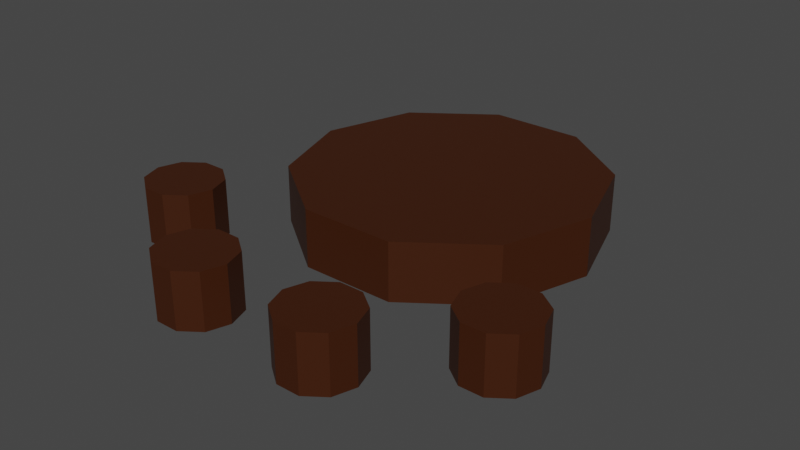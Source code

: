 # Source: AnimalTrail.blend  (saved by Blender 2.93.21; exported with 4.5.12 LTS)
import bpy
from mathutils import Matrix  # noqa: F401  (used for matrix-valued properties, if any)

bpy.ops.wm.read_factory_settings(use_empty=True)
scene = bpy.context.scene
scene.name = 'Scene'

# ---- collections
col_collection = bpy.data.collections.new('Collection'); scene.collection.children.link(col_collection)

# ---- materials (node trees are filled in below, after node groups)
mat_footprintmaterial = bpy.data.materials.new('FootprintMaterial')
mat_footprintmaterial.use_transparent_shadow = False

# ---- material node trees
mat_footprintmaterial.use_nodes = True; mat_footprintmaterial.node_tree.nodes.clear()
_N = mat_footprintmaterial.node_tree.nodes; _L = mat_footprintmaterial.node_tree.links
n0 = _N.new('ShaderNodeBsdfPrincipled'); n0.name = 'Principled BSDF'; n0.location = (10, 300)
n0.distribution = 'GGX'
n0.subsurface_method = 'BURLEY'
n0.inputs[0].default_value = (0.04721, 0.01002, 0.0, 1.0)
n0.inputs[3].default_value = 1.45
n0.inputs[27].default_value = (0.0, 0.0, 0.0, 1.0)
n0.inputs[28].default_value = 1.0
n1 = _N.new('ShaderNodeOutputMaterial'); n1.name = 'Material Output'; n1.location = (300, 300)
_L.new(n0.outputs[0], n1.inputs[0])
n1.is_active_output = True

# ---- world
world_world = bpy.data.worlds.new('World'); scene.world = world_world
world_world.use_nodes = True; world_world.node_tree.nodes.clear()
_N = world_world.node_tree.nodes; _L = world_world.node_tree.links
n0 = _N.new('ShaderNodeOutputWorld'); n0.name = 'World Output'; n0.location = (300, 300)
n1 = _N.new('ShaderNodeBackground'); n1.name = 'Background'; n1.location = (10, 300)
n1.inputs[0].default_value = (0.05088, 0.05088, 0.05088, 1.0)
_L.new(n1.outputs[0], n0.inputs[0])
n0.is_active_output = True
world_world.color = (0.05088, 0.05088, 0.05088)
world_world.use_sun_shadow = False
world_world.sun_shadow_jitter_overblur = 0.0

# ---- meshes
me_cylinder = bpy.data.meshes.new('Cylinder')
me_cylinder.from_pydata([(0.2735, -0.01373, -2.887e-08), (0.2735, 0.08991, -3.725e-08), (0.2213, -0.01373, 0.1608), (0.2213, 0.08991, 0.1608), (0.08453, -0.01373, 0.2602), (0.08453, 0.08991, 0.2602), (-0.08453, -0.01373, 0.2602), (-0.08453, 0.08991, 0.2602), (-0.2213, -0.01373, 0.1608), (-0.2213, 0.08991, 0.1608), (-0.2735, -0.01373, 9.313e-10), (-0.2735, 0.08991, -7.451e-09), (-0.2213, -0.01373, -0.1608), (-0.2213, 0.08991, -0.1608), (-0.08453, -0.01373, -0.2602), (-0.08453, 0.08991, -0.2602), (0.08453, -0.01373, -0.2602), (0.08453, 0.08991, -0.2602), (0.2213, -0.01373, -0.1608), (0.2213, 0.08991, -0.1608), (0.1979, -0.0119, 0.4556), (0.1979, 0.08808, 0.4556), (0.1848, -0.0119, 0.4958), (0.1848, 0.08808, 0.4958), (0.1506, -0.0119, 0.5206), (0.1506, 0.08808, 0.5206), (0.1084, -0.0119, 0.5206), (0.1084, 0.08808, 0.5206), (0.07417, -0.0119, 0.4958), (0.07417, 0.08808, 0.4958), (0.06111, -0.0119, 0.4556), (0.06111, 0.08808, 0.4556), (0.07417, -0.0119, 0.4154), (0.07417, 0.08808, 0.4154), (0.1084, -0.0119, 0.3906), (0.1084, 0.08808, 0.3906), (0.1506, -0.0119, 0.3906), (0.1506, 0.08808, 0.3906), (0.1848, -0.0119, 0.4154), (0.1848, 0.08808, 0.4154), (-0.04925, -0.0119, 0.4556), (-0.04925, 0.08808, 0.4556), (-0.06231, -0.0119, 0.4958), (-0.06231, 0.08808, 0.4958), (-0.0965, -0.0119, 0.5206), (-0.0965, 0.08808, 0.5206), (-0.1388, -0.0119, 0.5206), (-0.1388, 0.08808, 0.5206), (-0.173, -0.0119, 0.4958), (-0.173, 0.08808, 0.4958), (-0.186, -0.0119, 0.4556), (-0.186, 0.08808, 0.4556), (-0.173, -0.0119, 0.4154), (-0.173, 0.08808, 0.4154), (-0.1388, -0.0119, 0.3906), (-0.1388, 0.08808, 0.3906), (-0.0965, -0.0119, 0.3906), (-0.0965, 0.08808, 0.3906), (-0.06231, -0.0119, 0.4154), (-0.06231, 0.08808, 0.4154), (-0.2523, -0.0119, 0.3026), (-0.2523, 0.08808, 0.3026), (-0.2654, -0.0119, 0.3428), (-0.2654, 0.08808, 0.3428), (-0.2996, -0.0119, 0.3677), (-0.2996, 0.08808, 0.3677), (-0.3418, -0.0119, 0.3677), (-0.3418, 0.08808, 0.3677), (-0.376, -0.0119, 0.3428), (-0.376, 0.08808, 0.3428), (-0.3891, -0.0119, 0.3026), (-0.3891, 0.08808, 0.3026), (-0.376, -0.0119, 0.2624), (-0.376, 0.08808, 0.2624), (-0.3418, -0.0119, 0.2376), (-0.3418, 0.08808, 0.2376), (-0.2996, -0.0119, 0.2376), (-0.2996, 0.08808, 0.2376), (-0.2654, -0.0119, 0.2624), (-0.2654, 0.08808, 0.2624), (0.3869, -0.0119, 0.3026), (0.3869, 0.08808, 0.3026), (0.3738, -0.0119, 0.3428), (0.3738, 0.08808, 0.3428), (0.3396, -0.0119, 0.3677), (0.3396, 0.08808, 0.3677), (0.2974, -0.0119, 0.3677), (0.2974, 0.08808, 0.3677), (0.2632, -0.0119, 0.3428), (0.2632, 0.08808, 0.3428), (0.2501, -0.0119, 0.3026), (0.2501, 0.08808, 0.3026), (0.2632, -0.0119, 0.2624), (0.2632, 0.08808, 0.2624), (0.2974, -0.0119, 0.2376), (0.2974, 0.08808, 0.2376), (0.3396, -0.0119, 0.2376), (0.3396, 0.08808, 0.2376), (0.3738, -0.0119, 0.2624), (0.3738, 0.08808, 0.2624)], [], [(0, 1, 3, 2), (2, 3, 5, 4), (4, 5, 7, 6), (6, 7, 9, 8), (8, 9, 11, 10), (10, 11, 13, 12), (12, 13, 15, 14), (14, 15, 17, 16), (3, 1, 19, 17, 15, 13, 11, 9, 7, 5), (16, 17, 19, 18), (18, 19, 1, 0), (0, 2, 4, 6, 8, 10, 12, 14, 16, 18), (20, 21, 23, 22), (22, 23, 25, 24), (24, 25, 27, 26), (26, 27, 29, 28), (28, 29, 31, 30), (30, 31, 33, 32), (32, 33, 35, 34), (34, 35, 37, 36), (23, 21, 39, 37, 35, 33, 31, 29, 27, 25), (36, 37, 39, 38), (38, 39, 21, 20), (20, 22, 24, 26, 28, 30, 32, 34, 36, 38), (40, 41, 43, 42), (42, 43, 45, 44), (44, 45, 47, 46), (46, 47, 49, 48), (48, 49, 51, 50), (50, 51, 53, 52), (52, 53, 55, 54), (54, 55, 57, 56), (43, 41, 59, 57, 55, 53, 51, 49, 47, 45), (56, 57, 59, 58), (58, 59, 41, 40), (40, 42, 44, 46, 48, 50, 52, 54, 56, 58), (60, 61, 63, 62), (62, 63, 65, 64), (64, 65, 67, 66), (66, 67, 69, 68), (68, 69, 71, 70), (70, 71, 73, 72), (72, 73, 75, 74), (74, 75, 77, 76), (63, 61, 79, 77, 75, 73, 71, 69, 67, 65), (76, 77, 79, 78), (78, 79, 61, 60), (60, 62, 64, 66, 68, 70, 72, 74, 76, 78), (80, 81, 83, 82), (82, 83, 85, 84), (84, 85, 87, 86), (86, 87, 89, 88), (88, 89, 91, 90), (90, 91, 93, 92), (92, 93, 95, 94), (94, 95, 97, 96), (83, 81, 99, 97, 95, 93, 91, 89, 87, 85), (96, 97, 99, 98), (98, 99, 81, 80), (80, 82, 84, 86, 88, 90, 92, 94, 96, 98)])
_uv = me_cylinder.uv_layers.new(name='UVMap')
_uv.uv.foreach_set('vector', [1.0, 0.5, 1.0, 1.0, 0.9, 1.0, 0.9, 0.5, 0.9, 0.5, 0.9, 1.0, 0.8, 1.0, 0.8, 0.5, 0.8, 0.5, 0.8, 1.0, 0.7, 1.0, 0.7, 0.5, 0.7, 0.5, 0.7, 1.0, 0.6, 1.0, 0.6, 0.5, 0.6, 0.5, 0.6, 1.0, 0.5, 1.0, 0.5, 0.5, 0.5, 0.5, 0.5, 1.0, 0.4, 1.0, 0.4, 0.5, 0.4, 0.5, 0.4, 1.0, 0.3, 1.0, 0.3, 0.5, 0.3, 0.5, 0.3, 1.0, 0.2, 1.0, 0.2, 0.5, 0.3911, 0.4442, 0.25, 0.49, 0.1089, 0.4442, 0.02175, 0.3242, 0.02175, 0.1758, 0.1089, 0.05584, 0.25, 0.01, 0.3911, 0.05584, 0.4783, 0.1758, 0.4783, 0.3242, 0.2, 0.5, 0.2, 1.0, 0.1, 1.0, 0.1, 0.5, 0.1, 0.5, 0.1, 1.0, -7.451e-08, 1.0, -7.451e-08, 0.5, 0.75, 0.49, 0.8911, 0.4442, 0.9783, 0.3242, 0.9783, 0.1758, 0.8911, 0.05584, 0.75, 0.01, 0.6089, 0.05584, 0.5217, 0.1758, 0.5217, 0.3242, 0.6089, 0.4442, 1.0, 0.5, 1.0, 1.0, 0.9, 1.0, 0.9, 0.5, 0.9, 0.5, 0.9, 1.0, 0.8, 1.0, 0.8, 0.5, 0.8, 0.5, 0.8, 1.0, 0.7, 1.0, 0.7, 0.5, 0.7, 0.5, 0.7, 1.0, 0.6, 1.0, 0.6, 0.5, 0.6, 0.5, 0.6, 1.0, 0.5, 1.0, 0.5, 0.5, 0.5, 0.5, 0.5, 1.0, 0.4, 1.0, 0.4, 0.5, 0.4, 0.5, 0.4, 1.0, 0.3, 1.0, 0.3, 0.5, 0.3, 0.5, 0.3, 1.0, 0.2, 1.0, 0.2, 0.5, 0.3911, 0.4442, 0.25, 0.49, 0.1089, 0.4442, 0.02175, 0.3242, 0.02175, 0.1758, 0.1089, 0.05584, 0.25, 0.01, 0.3911, 0.05584, 0.4783, 0.1758, 0.4783, 0.3242, 0.2, 0.5, 0.2, 1.0, 0.1, 1.0, 0.1, 0.5, 0.1, 0.5, 0.1, 1.0, -7.451e-08, 1.0, -7.451e-08, 0.5, 0.75, 0.49, 0.8911, 0.4442, 0.9783, 0.3242, 0.9783, 0.1758, 0.8911, 0.05584, 0.75, 0.01, 0.6089, 0.05584, 0.5217, 0.1758, 0.5217, 0.3242, 0.6089, 0.4442, 1.0, 0.5, 1.0, 1.0, 0.9, 1.0, 0.9, 0.5, 0.9, 0.5, 0.9, 1.0, 0.8, 1.0, 0.8, 0.5, 0.8, 0.5, 0.8, 1.0, 0.7, 1.0, 0.7, 0.5, 0.7, 0.5, 0.7, 1.0, 0.6, 1.0, 0.6, 0.5, 0.6, 0.5, 0.6, 1.0, 0.5, 1.0, 0.5, 0.5, 0.5, 0.5, 0.5, 1.0, 0.4, 1.0, 0.4, 0.5, 0.4, 0.5, 0.4, 1.0, 0.3, 1.0, 0.3, 0.5, 0.3, 0.5, 0.3, 1.0, 0.2, 1.0, 0.2, 0.5, 0.3911, 0.4442, 0.25, 0.49, 0.1089, 0.4442, 0.02175, 0.3242, 0.02175, 0.1758, 0.1089, 0.05584, 0.25, 0.01, 0.3911, 0.05584, 0.4783, 0.1758, 0.4783, 0.3242, 0.2, 0.5, 0.2, 1.0, 0.1, 1.0, 0.1, 0.5, 0.1, 0.5, 0.1, 1.0, -7.451e-08, 1.0, -7.451e-08, 0.5, 0.75, 0.49, 0.8911, 0.4442, 0.9783, 0.3242, 0.9783, 0.1758, 0.8911, 0.05584, 0.75, 0.01, 0.6089, 0.05584, 0.5217, 0.1758, 0.5217, 0.3242, 0.6089, 0.4442, 1.0, 0.5, 1.0, 1.0, 0.9, 1.0, 0.9, 0.5, 0.9, 0.5, 0.9, 1.0, 0.8, 1.0, 0.8, 0.5, 0.8, 0.5, 0.8, 1.0, 0.7, 1.0, 0.7, 0.5, 0.7, 0.5, 0.7, 1.0, 0.6, 1.0, 0.6, 0.5, 0.6, 0.5, 0.6, 1.0, 0.5, 1.0, 0.5, 0.5, 0.5, 0.5, 0.5, 1.0, 0.4, 1.0, 0.4, 0.5, 0.4, 0.5, 0.4, 1.0, 0.3, 1.0, 0.3, 0.5, 0.3, 0.5, 0.3, 1.0, 0.2, 1.0, 0.2, 0.5, 0.3911, 0.4442, 0.25, 0.49, 0.1089, 0.4442, 0.02175, 0.3242, 0.02175, 0.1758, 0.1089, 0.05584, 0.25, 0.01, 0.3911, 0.05584, 0.4783, 0.1758, 0.4783, 0.3242, 0.2, 0.5, 0.2, 1.0, 0.1, 1.0, 0.1, 0.5, 0.1, 0.5, 0.1, 1.0, -7.451e-08, 1.0, -7.451e-08, 0.5, 0.75, 0.49, 0.8911, 0.4442, 0.9783, 0.3242, 0.9783, 0.1758, 0.8911, 0.05584, 0.75, 0.01, 0.6089, 0.05584, 0.5217, 0.1758, 0.5217, 0.3242, 0.6089, 0.4442, 1.0, 0.5, 1.0, 1.0, 0.9, 1.0, 0.9, 0.5, 0.9, 0.5, 0.9, 1.0, 0.8, 1.0, 0.8, 0.5, 0.8, 0.5, 0.8, 1.0, 0.7, 1.0, 0.7, 0.5, 0.7, 0.5, 0.7, 1.0, 0.6, 1.0, 0.6, 0.5, 0.6, 0.5, 0.6, 1.0, 0.5, 1.0, 0.5, 0.5, 0.5, 0.5, 0.5, 1.0, 0.4, 1.0, 0.4, 0.5, 0.4, 0.5, 0.4, 1.0, 0.3, 1.0, 0.3, 0.5, 0.3, 0.5, 0.3, 1.0, 0.2, 1.0, 0.2, 0.5, 0.3911, 0.4442, 0.25, 0.49, 0.1089, 0.4442, 0.02175, 0.3242, 0.02175, 0.1758, 0.1089, 0.05584, 0.25, 0.01, 0.3911, 0.05584, 0.4783, 0.1758, 0.4783, 0.3242, 0.2, 0.5, 0.2, 1.0, 0.1, 1.0, 0.1, 0.5, 0.1, 0.5, 0.1, 1.0, -7.451e-08, 1.0, -7.451e-08, 0.5, 0.75, 0.49, 0.8911, 0.4442, 0.9783, 0.3242, 0.9783, 0.1758, 0.8911, 0.05584, 0.75, 0.01, 0.6089, 0.05584, 0.5217, 0.1758, 0.5217, 0.3242, 0.6089, 0.4442])
me_cylinder.materials.append(mat_footprintmaterial)
me_cylinder.use_remesh_fix_poles = True
me_cylinder.use_remesh_preserve_attributes = False
me_cylinder.update()

# ---- objects
ob_animalfootprint = bpy.data.objects.new('AnimalFootprint', me_cylinder)

# ---- transforms, parenting, visibility, modifiers, constraints
ob_animalfootprint.location = (0.0, 0.0, 0.0)
ob_animalfootprint.rotation_euler = (1.571, 0.0, 0.0)

# ---- collection membership
col_collection.objects.link(ob_animalfootprint)

# ---- scene / render settings (as saved in the file)
scene.frame_start = 1; scene.frame_end = 250; scene.frame_set(1)
scene.render.engine = 'BLENDER_EEVEE_NEXT'
scene.cycles.use_denoising = False
scene.cycles.samples = 128
scene.cycles.sampling_pattern = 'TABULATED_SOBOL'
scene.cycles.use_adaptive_sampling = False
scene.cycles.use_light_tree = False
scene.view_settings.view_transform = 'Filmic'
bpy.context.view_layer.update()

# ---- added for rendering (the .blend has no active camera and no usable light): camera, sun
cam_auto = bpy.data.cameras.new('AutoCamera')
cam_auto.lens = 50.0
cam_auto.sensor_width = 36.0
cam_auto.clip_end = 1000.0
ob_auto_camera = bpy.data.objects.new('AutoCamera', cam_auto)
scene.collection.objects.link(ob_auto_camera)
ob_auto_camera.location = (1.0219, -1.35784, 0.856487)
ob_auto_camera.rotation_euler = (1.09748, -7.21219e-08, 0.694738)
scene.camera = ob_auto_camera
light_auto_sun = bpy.data.lights.new('AutoSun', 'SUN')
light_auto_sun.energy = 3.0
light_auto_sun.angle = 0.0523599
ob_auto_sun = bpy.data.objects.new('AutoSun', light_auto_sun)
scene.collection.objects.link(ob_auto_sun)
ob_auto_sun.rotation_euler = (0.872665, 0.174533, 0.523599)
bpy.context.view_layer.update()
